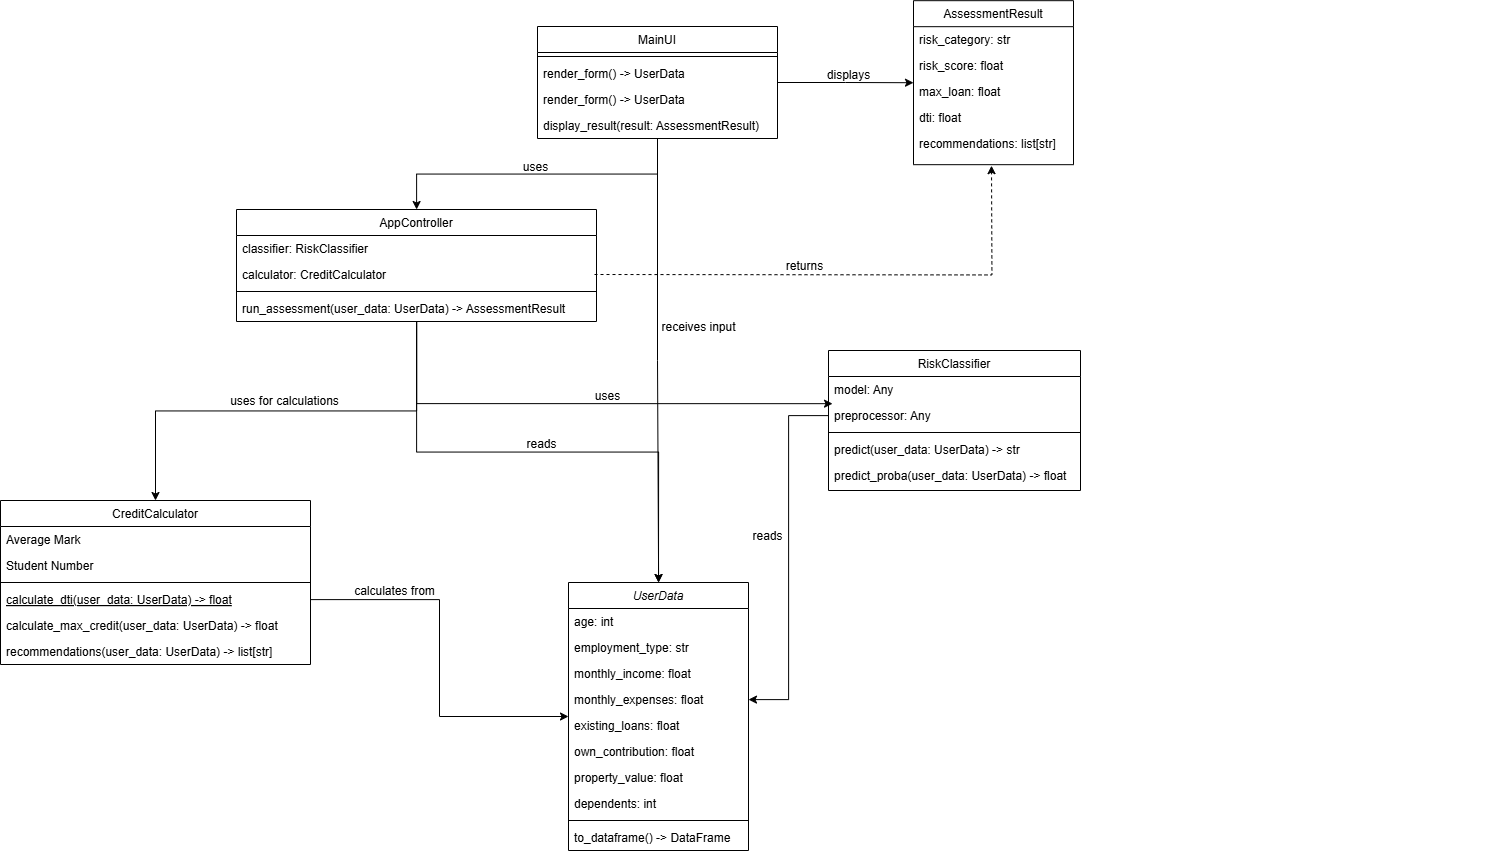

The diagram above was exported from draw.io. Its source (the exported page's mxGraphModel, read from the mxfile embedded in the PNG):
<mxGraphModel dx="1764" dy="916" grid="1" gridSize="10" guides="1" tooltips="1" connect="1" arrows="1" fold="1" page="1" pageScale="1" pageWidth="827" pageHeight="1169" math="0" shadow="0">
  <root>
    <mxCell id="WIyWlLk6GJQsqaUBKTNV-0" />
    <mxCell id="WIyWlLk6GJQsqaUBKTNV-1" parent="WIyWlLk6GJQsqaUBKTNV-0" />
    <mxCell id="zkfFHV4jXpPFQw0GAbJ--0" value="UserData" style="swimlane;fontStyle=2;align=center;verticalAlign=top;childLayout=stackLayout;horizontal=1;startSize=26;horizontalStack=0;resizeParent=1;resizeLast=0;collapsible=1;marginBottom=0;rounded=0;shadow=0;strokeWidth=1;" parent="WIyWlLk6GJQsqaUBKTNV-1" vertex="1">
      <mxGeometry x="853" y="816" width="180" height="268" as="geometry">
        <mxRectangle x="230" y="140" width="160" height="26" as="alternateBounds" />
      </mxGeometry>
    </mxCell>
    <mxCell id="zkfFHV4jXpPFQw0GAbJ--1" value="age: int" style="text;align=left;verticalAlign=top;spacingLeft=4;spacingRight=4;overflow=hidden;rotatable=0;points=[[0,0.5],[1,0.5]];portConstraint=eastwest;" parent="zkfFHV4jXpPFQw0GAbJ--0" vertex="1">
      <mxGeometry y="26" width="180" height="26" as="geometry" />
    </mxCell>
    <mxCell id="zkfFHV4jXpPFQw0GAbJ--2" value="employment_type: str" style="text;align=left;verticalAlign=top;spacingLeft=4;spacingRight=4;overflow=hidden;rotatable=0;points=[[0,0.5],[1,0.5]];portConstraint=eastwest;rounded=0;shadow=0;html=0;" parent="zkfFHV4jXpPFQw0GAbJ--0" vertex="1">
      <mxGeometry y="52" width="180" height="26" as="geometry" />
    </mxCell>
    <mxCell id="zkfFHV4jXpPFQw0GAbJ--3" value="monthly_income: float" style="text;align=left;verticalAlign=top;spacingLeft=4;spacingRight=4;overflow=hidden;rotatable=0;points=[[0,0.5],[1,0.5]];portConstraint=eastwest;rounded=0;shadow=0;html=0;" parent="zkfFHV4jXpPFQw0GAbJ--0" vertex="1">
      <mxGeometry y="78" width="180" height="26" as="geometry" />
    </mxCell>
    <mxCell id="Kaip6JcoDznb6MOlGrOi-5" value="monthly_expenses: float&#10;" style="text;align=left;verticalAlign=top;spacingLeft=4;spacingRight=4;overflow=hidden;rotatable=0;points=[[0,0.5],[1,0.5]];portConstraint=eastwest;rounded=0;shadow=0;html=0;" vertex="1" parent="zkfFHV4jXpPFQw0GAbJ--0">
      <mxGeometry y="104" width="180" height="26" as="geometry" />
    </mxCell>
    <mxCell id="Kaip6JcoDznb6MOlGrOi-4" value="existing_loans: float" style="text;align=left;verticalAlign=top;spacingLeft=4;spacingRight=4;overflow=hidden;rotatable=0;points=[[0,0.5],[1,0.5]];portConstraint=eastwest;rounded=0;shadow=0;html=0;" vertex="1" parent="zkfFHV4jXpPFQw0GAbJ--0">
      <mxGeometry y="130" width="180" height="26" as="geometry" />
    </mxCell>
    <mxCell id="Kaip6JcoDznb6MOlGrOi-6" value="own_contribution: float" style="text;align=left;verticalAlign=top;spacingLeft=4;spacingRight=4;overflow=hidden;rotatable=0;points=[[0,0.5],[1,0.5]];portConstraint=eastwest;rounded=0;shadow=0;html=0;" vertex="1" parent="zkfFHV4jXpPFQw0GAbJ--0">
      <mxGeometry y="156" width="180" height="26" as="geometry" />
    </mxCell>
    <mxCell id="Kaip6JcoDznb6MOlGrOi-7" value="property_value: float" style="text;align=left;verticalAlign=top;spacingLeft=4;spacingRight=4;overflow=hidden;rotatable=0;points=[[0,0.5],[1,0.5]];portConstraint=eastwest;rounded=0;shadow=0;html=0;" vertex="1" parent="zkfFHV4jXpPFQw0GAbJ--0">
      <mxGeometry y="182" width="180" height="26" as="geometry" />
    </mxCell>
    <mxCell id="Kaip6JcoDznb6MOlGrOi-8" value="dependents: int" style="text;align=left;verticalAlign=top;spacingLeft=4;spacingRight=4;overflow=hidden;rotatable=0;points=[[0,0.5],[1,0.5]];portConstraint=eastwest;rounded=0;shadow=0;html=0;" vertex="1" parent="zkfFHV4jXpPFQw0GAbJ--0">
      <mxGeometry y="208" width="180" height="26" as="geometry" />
    </mxCell>
    <mxCell id="zkfFHV4jXpPFQw0GAbJ--4" value="" style="line;html=1;strokeWidth=1;align=left;verticalAlign=middle;spacingTop=-1;spacingLeft=3;spacingRight=3;rotatable=0;labelPosition=right;points=[];portConstraint=eastwest;" parent="zkfFHV4jXpPFQw0GAbJ--0" vertex="1">
      <mxGeometry y="234" width="180" height="8" as="geometry" />
    </mxCell>
    <mxCell id="zkfFHV4jXpPFQw0GAbJ--5" value="to_dataframe() -&gt; DataFrame" style="text;align=left;verticalAlign=top;spacingLeft=4;spacingRight=4;overflow=hidden;rotatable=0;points=[[0,0.5],[1,0.5]];portConstraint=eastwest;" parent="zkfFHV4jXpPFQw0GAbJ--0" vertex="1">
      <mxGeometry y="242" width="180" height="26" as="geometry" />
    </mxCell>
    <mxCell id="zkfFHV4jXpPFQw0GAbJ--6" value="CreditCalculator" style="swimlane;fontStyle=0;align=center;verticalAlign=top;childLayout=stackLayout;horizontal=1;startSize=26;horizontalStack=0;resizeParent=1;resizeLast=0;collapsible=1;marginBottom=0;rounded=0;shadow=0;strokeWidth=1;" parent="WIyWlLk6GJQsqaUBKTNV-1" vertex="1">
      <mxGeometry x="285" y="734" width="310" height="164" as="geometry">
        <mxRectangle x="130" y="380" width="160" height="26" as="alternateBounds" />
      </mxGeometry>
    </mxCell>
    <mxCell id="zkfFHV4jXpPFQw0GAbJ--8" value="Average Mark" style="text;align=left;verticalAlign=top;spacingLeft=4;spacingRight=4;overflow=hidden;rotatable=0;points=[[0,0.5],[1,0.5]];portConstraint=eastwest;rounded=0;shadow=0;html=0;" parent="zkfFHV4jXpPFQw0GAbJ--6" vertex="1">
      <mxGeometry y="26" width="310" height="26" as="geometry" />
    </mxCell>
    <mxCell id="zkfFHV4jXpPFQw0GAbJ--7" value="Student Number" style="text;align=left;verticalAlign=top;spacingLeft=4;spacingRight=4;overflow=hidden;rotatable=0;points=[[0,0.5],[1,0.5]];portConstraint=eastwest;" parent="zkfFHV4jXpPFQw0GAbJ--6" vertex="1">
      <mxGeometry y="52" width="310" height="26" as="geometry" />
    </mxCell>
    <mxCell id="zkfFHV4jXpPFQw0GAbJ--9" value="" style="line;html=1;strokeWidth=1;align=left;verticalAlign=middle;spacingTop=-1;spacingLeft=3;spacingRight=3;rotatable=0;labelPosition=right;points=[];portConstraint=eastwest;" parent="zkfFHV4jXpPFQw0GAbJ--6" vertex="1">
      <mxGeometry y="78" width="310" height="8" as="geometry" />
    </mxCell>
    <mxCell id="zkfFHV4jXpPFQw0GAbJ--10" value="calculate_dti(user_data: UserData) -&gt; float" style="text;align=left;verticalAlign=top;spacingLeft=4;spacingRight=4;overflow=hidden;rotatable=0;points=[[0,0.5],[1,0.5]];portConstraint=eastwest;fontStyle=4" parent="zkfFHV4jXpPFQw0GAbJ--6" vertex="1">
      <mxGeometry y="86" width="310" height="26" as="geometry" />
    </mxCell>
    <mxCell id="Kaip6JcoDznb6MOlGrOi-10" value="calculate_max_credit(user_data: UserData) -&gt; float" style="text;align=left;verticalAlign=top;spacingLeft=4;spacingRight=4;overflow=hidden;rotatable=0;points=[[0,0.5],[1,0.5]];portConstraint=eastwest;" vertex="1" parent="zkfFHV4jXpPFQw0GAbJ--6">
      <mxGeometry y="112" width="310" height="26" as="geometry" />
    </mxCell>
    <mxCell id="zkfFHV4jXpPFQw0GAbJ--11" value="recommendations(user_data: UserData) -&gt; list[str]" style="text;align=left;verticalAlign=top;spacingLeft=4;spacingRight=4;overflow=hidden;rotatable=0;points=[[0,0.5],[1,0.5]];portConstraint=eastwest;" parent="zkfFHV4jXpPFQw0GAbJ--6" vertex="1">
      <mxGeometry y="138" width="310" height="26" as="geometry" />
    </mxCell>
    <mxCell id="zkfFHV4jXpPFQw0GAbJ--13" value="AssessmentResult" style="swimlane;fontStyle=0;align=center;verticalAlign=top;childLayout=stackLayout;horizontal=1;startSize=26;horizontalStack=0;resizeParent=1;resizeLast=0;collapsible=1;marginBottom=0;rounded=0;shadow=0;strokeWidth=1;" parent="WIyWlLk6GJQsqaUBKTNV-1" vertex="1">
      <mxGeometry x="1198" y="234.18" width="160" height="164" as="geometry">
        <mxRectangle x="340" y="380" width="170" height="26" as="alternateBounds" />
      </mxGeometry>
    </mxCell>
    <mxCell id="zkfFHV4jXpPFQw0GAbJ--14" value="risk_category: str" style="text;align=left;verticalAlign=top;spacingLeft=4;spacingRight=4;overflow=hidden;rotatable=0;points=[[0,0.5],[1,0.5]];portConstraint=eastwest;" parent="zkfFHV4jXpPFQw0GAbJ--13" vertex="1">
      <mxGeometry y="26" width="160" height="26" as="geometry" />
    </mxCell>
    <mxCell id="Kaip6JcoDznb6MOlGrOi-12" value="risk_score: float" style="text;align=left;verticalAlign=top;spacingLeft=4;spacingRight=4;overflow=hidden;rotatable=0;points=[[0,0.5],[1,0.5]];portConstraint=eastwest;" vertex="1" parent="zkfFHV4jXpPFQw0GAbJ--13">
      <mxGeometry y="52" width="160" height="26" as="geometry" />
    </mxCell>
    <mxCell id="Kaip6JcoDznb6MOlGrOi-13" value="max_loan: float" style="text;align=left;verticalAlign=top;spacingLeft=4;spacingRight=4;overflow=hidden;rotatable=0;points=[[0,0.5],[1,0.5]];portConstraint=eastwest;" vertex="1" parent="zkfFHV4jXpPFQw0GAbJ--13">
      <mxGeometry y="78" width="160" height="26" as="geometry" />
    </mxCell>
    <mxCell id="Kaip6JcoDznb6MOlGrOi-11" value="dti: float" style="text;align=left;verticalAlign=top;spacingLeft=4;spacingRight=4;overflow=hidden;rotatable=0;points=[[0,0.5],[1,0.5]];portConstraint=eastwest;" vertex="1" parent="zkfFHV4jXpPFQw0GAbJ--13">
      <mxGeometry y="104" width="160" height="26" as="geometry" />
    </mxCell>
    <mxCell id="Kaip6JcoDznb6MOlGrOi-14" value="recommendations: list[str]" style="text;align=left;verticalAlign=top;spacingLeft=4;spacingRight=4;overflow=hidden;rotatable=0;points=[[0,0.5],[1,0.5]];portConstraint=eastwest;" vertex="1" parent="zkfFHV4jXpPFQw0GAbJ--13">
      <mxGeometry y="130" width="160" height="26" as="geometry" />
    </mxCell>
    <mxCell id="zkfFHV4jXpPFQw0GAbJ--17" value="RiskClassifier" style="swimlane;fontStyle=0;align=center;verticalAlign=top;childLayout=stackLayout;horizontal=1;startSize=26;horizontalStack=0;resizeParent=1;resizeLast=0;collapsible=1;marginBottom=0;rounded=0;shadow=0;strokeWidth=1;" parent="WIyWlLk6GJQsqaUBKTNV-1" vertex="1">
      <mxGeometry x="1113" y="584" width="252" height="140" as="geometry">
        <mxRectangle x="550" y="140" width="160" height="26" as="alternateBounds" />
      </mxGeometry>
    </mxCell>
    <mxCell id="zkfFHV4jXpPFQw0GAbJ--18" value="model: Any" style="text;align=left;verticalAlign=top;spacingLeft=4;spacingRight=4;overflow=hidden;rotatable=0;points=[[0,0.5],[1,0.5]];portConstraint=eastwest;" parent="zkfFHV4jXpPFQw0GAbJ--17" vertex="1">
      <mxGeometry y="26" width="252" height="26" as="geometry" />
    </mxCell>
    <mxCell id="zkfFHV4jXpPFQw0GAbJ--19" value="preprocessor: Any" style="text;align=left;verticalAlign=top;spacingLeft=4;spacingRight=4;overflow=hidden;rotatable=0;points=[[0,0.5],[1,0.5]];portConstraint=eastwest;rounded=0;shadow=0;html=0;" parent="zkfFHV4jXpPFQw0GAbJ--17" vertex="1">
      <mxGeometry y="52" width="252" height="26" as="geometry" />
    </mxCell>
    <mxCell id="zkfFHV4jXpPFQw0GAbJ--23" value="" style="line;html=1;strokeWidth=1;align=left;verticalAlign=middle;spacingTop=-1;spacingLeft=3;spacingRight=3;rotatable=0;labelPosition=right;points=[];portConstraint=eastwest;" parent="zkfFHV4jXpPFQw0GAbJ--17" vertex="1">
      <mxGeometry y="78" width="252" height="8" as="geometry" />
    </mxCell>
    <mxCell id="zkfFHV4jXpPFQw0GAbJ--24" value="predict(user_data: UserData) -&gt; str" style="text;align=left;verticalAlign=top;spacingLeft=4;spacingRight=4;overflow=hidden;rotatable=0;points=[[0,0.5],[1,0.5]];portConstraint=eastwest;" parent="zkfFHV4jXpPFQw0GAbJ--17" vertex="1">
      <mxGeometry y="86" width="252" height="26" as="geometry" />
    </mxCell>
    <mxCell id="zkfFHV4jXpPFQw0GAbJ--25" value="predict_proba(user_data: UserData) -&gt; float" style="text;align=left;verticalAlign=top;spacingLeft=4;spacingRight=4;overflow=hidden;rotatable=0;points=[[0,0.5],[1,0.5]];portConstraint=eastwest;" parent="zkfFHV4jXpPFQw0GAbJ--17" vertex="1">
      <mxGeometry y="112" width="252" height="26" as="geometry" />
    </mxCell>
    <mxCell id="Kaip6JcoDznb6MOlGrOi-31" style="edgeStyle=orthogonalEdgeStyle;rounded=0;orthogonalLoop=1;jettySize=auto;html=1;entryX=0.5;entryY=0;entryDx=0;entryDy=0;" edge="1" parent="WIyWlLk6GJQsqaUBKTNV-1" source="Kaip6JcoDznb6MOlGrOi-15" target="zkfFHV4jXpPFQw0GAbJ--6">
      <mxGeometry relative="1" as="geometry" />
    </mxCell>
    <mxCell id="Kaip6JcoDznb6MOlGrOi-35" style="edgeStyle=orthogonalEdgeStyle;rounded=0;orthogonalLoop=1;jettySize=auto;html=1;entryX=0.5;entryY=0;entryDx=0;entryDy=0;" edge="1" parent="WIyWlLk6GJQsqaUBKTNV-1" source="Kaip6JcoDznb6MOlGrOi-15" target="zkfFHV4jXpPFQw0GAbJ--0">
      <mxGeometry relative="1" as="geometry" />
    </mxCell>
    <mxCell id="Kaip6JcoDznb6MOlGrOi-15" value="AppController" style="swimlane;fontStyle=0;align=center;verticalAlign=top;childLayout=stackLayout;horizontal=1;startSize=26;horizontalStack=0;resizeParent=1;resizeLast=0;collapsible=1;marginBottom=0;rounded=0;shadow=0;strokeWidth=1;" vertex="1" parent="WIyWlLk6GJQsqaUBKTNV-1">
      <mxGeometry x="521" y="443" width="360" height="112" as="geometry">
        <mxRectangle x="550" y="140" width="160" height="26" as="alternateBounds" />
      </mxGeometry>
    </mxCell>
    <mxCell id="Kaip6JcoDznb6MOlGrOi-16" value="classifier: RiskClassifier" style="text;align=left;verticalAlign=top;spacingLeft=4;spacingRight=4;overflow=hidden;rotatable=0;points=[[0,0.5],[1,0.5]];portConstraint=eastwest;" vertex="1" parent="Kaip6JcoDznb6MOlGrOi-15">
      <mxGeometry y="26" width="360" height="26" as="geometry" />
    </mxCell>
    <mxCell id="Kaip6JcoDznb6MOlGrOi-17" value="calculator: CreditCalculator" style="text;align=left;verticalAlign=top;spacingLeft=4;spacingRight=4;overflow=hidden;rotatable=0;points=[[0,0.5],[1,0.5]];portConstraint=eastwest;rounded=0;shadow=0;html=0;" vertex="1" parent="Kaip6JcoDznb6MOlGrOi-15">
      <mxGeometry y="52" width="360" height="26" as="geometry" />
    </mxCell>
    <mxCell id="Kaip6JcoDznb6MOlGrOi-18" value="" style="line;html=1;strokeWidth=1;align=left;verticalAlign=middle;spacingTop=-1;spacingLeft=3;spacingRight=3;rotatable=0;labelPosition=right;points=[];portConstraint=eastwest;" vertex="1" parent="Kaip6JcoDznb6MOlGrOi-15">
      <mxGeometry y="78" width="360" height="8" as="geometry" />
    </mxCell>
    <mxCell id="Kaip6JcoDznb6MOlGrOi-19" value="run_assessment(user_data: UserData) -&gt; AssessmentResult" style="text;align=left;verticalAlign=top;spacingLeft=4;spacingRight=4;overflow=hidden;rotatable=0;points=[[0,0.5],[1,0.5]];portConstraint=eastwest;" vertex="1" parent="Kaip6JcoDznb6MOlGrOi-15">
      <mxGeometry y="86" width="360" height="26" as="geometry" />
    </mxCell>
    <mxCell id="Kaip6JcoDznb6MOlGrOi-49" style="edgeStyle=orthogonalEdgeStyle;rounded=0;orthogonalLoop=1;jettySize=auto;html=1;" edge="1" parent="WIyWlLk6GJQsqaUBKTNV-1" source="Kaip6JcoDznb6MOlGrOi-22" target="Kaip6JcoDznb6MOlGrOi-15">
      <mxGeometry relative="1" as="geometry" />
    </mxCell>
    <mxCell id="Kaip6JcoDznb6MOlGrOi-52" style="edgeStyle=orthogonalEdgeStyle;rounded=0;orthogonalLoop=1;jettySize=auto;html=1;" edge="1" parent="WIyWlLk6GJQsqaUBKTNV-1" source="Kaip6JcoDznb6MOlGrOi-22" target="zkfFHV4jXpPFQw0GAbJ--13">
      <mxGeometry relative="1" as="geometry" />
    </mxCell>
    <mxCell id="Kaip6JcoDznb6MOlGrOi-60" style="edgeStyle=orthogonalEdgeStyle;rounded=0;orthogonalLoop=1;jettySize=auto;html=1;" edge="1" parent="WIyWlLk6GJQsqaUBKTNV-1" source="Kaip6JcoDznb6MOlGrOi-22" target="zkfFHV4jXpPFQw0GAbJ--0">
      <mxGeometry relative="1" as="geometry" />
    </mxCell>
    <mxCell id="Kaip6JcoDznb6MOlGrOi-22" value="MainUI" style="swimlane;fontStyle=0;align=center;verticalAlign=top;childLayout=stackLayout;horizontal=1;startSize=26;horizontalStack=0;resizeParent=1;resizeLast=0;collapsible=1;marginBottom=0;rounded=0;shadow=0;strokeWidth=1;" vertex="1" parent="WIyWlLk6GJQsqaUBKTNV-1">
      <mxGeometry x="822" y="260" width="240" height="112" as="geometry">
        <mxRectangle x="550" y="140" width="160" height="26" as="alternateBounds" />
      </mxGeometry>
    </mxCell>
    <mxCell id="Kaip6JcoDznb6MOlGrOi-25" value="" style="line;html=1;strokeWidth=1;align=left;verticalAlign=middle;spacingTop=-1;spacingLeft=3;spacingRight=3;rotatable=0;labelPosition=right;points=[];portConstraint=eastwest;" vertex="1" parent="Kaip6JcoDznb6MOlGrOi-22">
      <mxGeometry y="26" width="240" height="8" as="geometry" />
    </mxCell>
    <mxCell id="Kaip6JcoDznb6MOlGrOi-26" value="render_form() -&gt; UserData" style="text;align=left;verticalAlign=top;spacingLeft=4;spacingRight=4;overflow=hidden;rotatable=0;points=[[0,0.5],[1,0.5]];portConstraint=eastwest;" vertex="1" parent="Kaip6JcoDznb6MOlGrOi-22">
      <mxGeometry y="34" width="240" height="26" as="geometry" />
    </mxCell>
    <mxCell id="Kaip6JcoDznb6MOlGrOi-45" value="render_form() -&gt; UserData" style="text;align=left;verticalAlign=top;spacingLeft=4;spacingRight=4;overflow=hidden;rotatable=0;points=[[0,0.5],[1,0.5]];portConstraint=eastwest;" vertex="1" parent="Kaip6JcoDznb6MOlGrOi-22">
      <mxGeometry y="60" width="240" height="26" as="geometry" />
    </mxCell>
    <mxCell id="Kaip6JcoDznb6MOlGrOi-27" value="display_result(result: AssessmentResult)" style="text;align=left;verticalAlign=top;spacingLeft=4;spacingRight=4;overflow=hidden;rotatable=0;points=[[0,0.5],[1,0.5]];portConstraint=eastwest;" vertex="1" parent="Kaip6JcoDznb6MOlGrOi-22">
      <mxGeometry y="86" width="240" height="26" as="geometry" />
    </mxCell>
    <mxCell id="Kaip6JcoDznb6MOlGrOi-28" style="edgeStyle=orthogonalEdgeStyle;rounded=0;orthogonalLoop=1;jettySize=auto;html=1;entryX=0.016;entryY=0.045;entryDx=0;entryDy=0;entryPerimeter=0;" edge="1" parent="WIyWlLk6GJQsqaUBKTNV-1" source="Kaip6JcoDznb6MOlGrOi-15" target="zkfFHV4jXpPFQw0GAbJ--19">
      <mxGeometry relative="1" as="geometry" />
    </mxCell>
    <mxCell id="Kaip6JcoDznb6MOlGrOi-29" value="uses" style="text;html=1;resizable=0;points=[];;align=center;verticalAlign=middle;labelBackgroundColor=none;rounded=0;shadow=0;strokeWidth=1;fontSize=12;" vertex="1" connectable="0" parent="WIyWlLk6GJQsqaUBKTNV-1">
      <mxGeometry x="1062.0038461538456" y="765.9953846153845" as="geometry">
        <mxPoint x="-171" y="-137" as="offset" />
      </mxGeometry>
    </mxCell>
    <mxCell id="Kaip6JcoDznb6MOlGrOi-32" value="uses for calculations" style="text;html=1;resizable=0;points=[];;align=center;verticalAlign=middle;labelBackgroundColor=none;rounded=0;shadow=0;strokeWidth=1;fontSize=12;" vertex="1" connectable="0" parent="WIyWlLk6GJQsqaUBKTNV-1">
      <mxGeometry x="1231.9999999999995" y="591.001818181818" as="geometry">
        <mxPoint x="-664" y="43" as="offset" />
      </mxGeometry>
    </mxCell>
    <mxCell id="Kaip6JcoDznb6MOlGrOi-34" value="returns" style="text;html=1;resizable=0;points=[];;align=center;verticalAlign=middle;labelBackgroundColor=none;rounded=0;shadow=0;strokeWidth=1;fontSize=12;" vertex="1" connectable="0" parent="WIyWlLk6GJQsqaUBKTNV-1">
      <mxGeometry x="1751.9999999999995" y="456.001818181818" as="geometry">
        <mxPoint x="-664" y="43" as="offset" />
      </mxGeometry>
    </mxCell>
    <mxCell id="Kaip6JcoDznb6MOlGrOi-36" value="reads" style="text;html=1;resizable=0;points=[];;align=center;verticalAlign=middle;labelBackgroundColor=none;rounded=0;shadow=0;strokeWidth=1;fontSize=12;" vertex="1" connectable="0" parent="WIyWlLk6GJQsqaUBKTNV-1">
      <mxGeometry x="1219.0038461538456" y="899.9953846153845" as="geometry">
        <mxPoint x="-168" y="-131" as="offset" />
      </mxGeometry>
    </mxCell>
    <mxCell id="Kaip6JcoDznb6MOlGrOi-37" style="edgeStyle=orthogonalEdgeStyle;rounded=0;orthogonalLoop=1;jettySize=auto;html=1;" edge="1" parent="WIyWlLk6GJQsqaUBKTNV-1" source="zkfFHV4jXpPFQw0GAbJ--19" target="Kaip6JcoDznb6MOlGrOi-5">
      <mxGeometry relative="1" as="geometry" />
    </mxCell>
    <mxCell id="Kaip6JcoDznb6MOlGrOi-38" value="reads" style="text;html=1;resizable=0;points=[];;align=center;verticalAlign=middle;labelBackgroundColor=none;rounded=0;shadow=0;strokeWidth=1;fontSize=12;" vertex="1" connectable="0" parent="WIyWlLk6GJQsqaUBKTNV-1">
      <mxGeometry x="993.0038461538456" y="807.9953846153845" as="geometry">
        <mxPoint x="-168" y="-131" as="offset" />
      </mxGeometry>
    </mxCell>
    <mxCell id="Kaip6JcoDznb6MOlGrOi-41" style="edgeStyle=orthogonalEdgeStyle;rounded=0;orthogonalLoop=1;jettySize=auto;html=1;" edge="1" parent="WIyWlLk6GJQsqaUBKTNV-1" source="zkfFHV4jXpPFQw0GAbJ--10" target="zkfFHV4jXpPFQw0GAbJ--0">
      <mxGeometry relative="1" as="geometry" />
    </mxCell>
    <mxCell id="Kaip6JcoDznb6MOlGrOi-42" value="calculates from" style="text;html=1;resizable=0;points=[];;align=center;verticalAlign=middle;labelBackgroundColor=none;rounded=0;shadow=0;strokeWidth=1;fontSize=12;" vertex="1" connectable="0" parent="WIyWlLk6GJQsqaUBKTNV-1">
      <mxGeometry x="1341.9999999999995" y="781.001818181818" as="geometry">
        <mxPoint x="-664" y="43" as="offset" />
      </mxGeometry>
    </mxCell>
    <mxCell id="Kaip6JcoDznb6MOlGrOi-50" value="receives input" style="text;html=1;resizable=0;points=[];;align=center;verticalAlign=middle;labelBackgroundColor=none;rounded=0;shadow=0;strokeWidth=1;fontSize=12;" vertex="1" connectable="0" parent="WIyWlLk6GJQsqaUBKTNV-1">
      <mxGeometry x="1645.9999999999995" y="517.001818181818" as="geometry">
        <mxPoint x="-664" y="43" as="offset" />
      </mxGeometry>
    </mxCell>
    <mxCell id="Kaip6JcoDznb6MOlGrOi-53" value="displays" style="text;html=1;resizable=0;points=[];;align=center;verticalAlign=middle;labelBackgroundColor=none;rounded=0;shadow=0;strokeWidth=1;fontSize=12;" vertex="1" connectable="0" parent="WIyWlLk6GJQsqaUBKTNV-1">
      <mxGeometry x="1795.9999999999995" y="265.001818181818" as="geometry">
        <mxPoint x="-664" y="43" as="offset" />
      </mxGeometry>
    </mxCell>
    <mxCell id="Kaip6JcoDznb6MOlGrOi-58" style="edgeStyle=orthogonalEdgeStyle;rounded=0;orthogonalLoop=1;jettySize=auto;html=1;dashed=1;" edge="1" parent="WIyWlLk6GJQsqaUBKTNV-1">
      <mxGeometry relative="1" as="geometry">
        <mxPoint x="879" y="507.9999999999999" as="sourcePoint" />
        <mxPoint x="1276" y="399.1800000000002" as="targetPoint" />
      </mxGeometry>
    </mxCell>
    <mxCell id="Kaip6JcoDznb6MOlGrOi-59" value="uses" style="text;html=1;resizable=0;points=[];;align=center;verticalAlign=middle;labelBackgroundColor=none;rounded=0;shadow=0;strokeWidth=1;fontSize=12;" vertex="1" connectable="0" parent="WIyWlLk6GJQsqaUBKTNV-1">
      <mxGeometry x="990.0038461538456" y="536.9953846153845" as="geometry">
        <mxPoint x="-171" y="-137" as="offset" />
      </mxGeometry>
    </mxCell>
  </root>
</mxGraphModel>